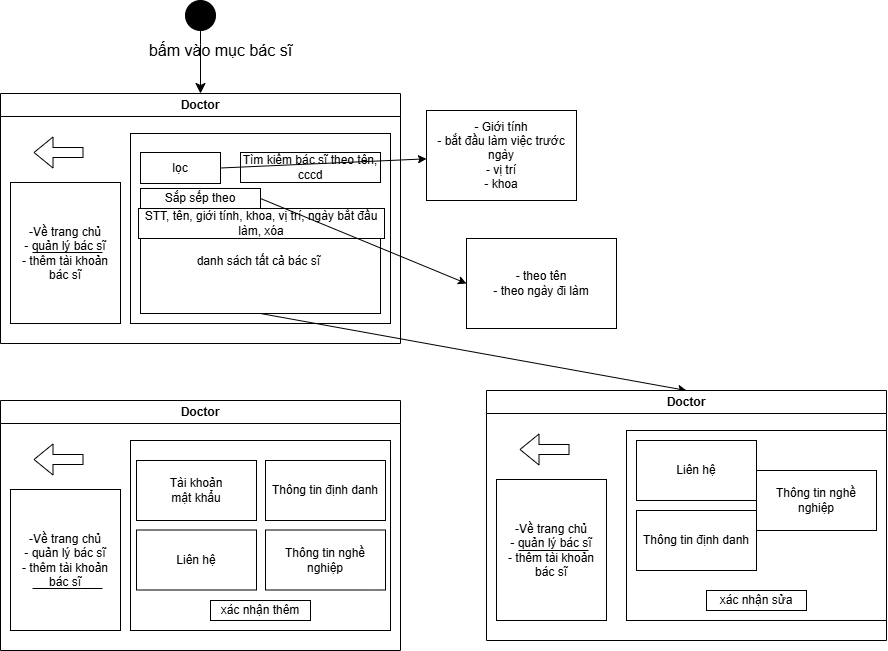

The diagram above was exported from draw.io. Its source (the exported page's mxGraphModel, read from the mxfile embedded in the PNG):
<mxGraphModel dx="679" dy="447" grid="1" gridSize="10" guides="1" tooltips="1" connect="1" arrows="1" fold="1" page="1" pageScale="1" pageWidth="850" pageHeight="1100" math="0" shadow="0">
  <root>
    <mxCell id="0" />
    <mxCell id="1" parent="0" />
    <mxCell id="_QwTKEPBA8ONkOlbJg-I-1" value="Doctor" style="swimlane;whiteSpace=wrap;html=1;startSize=23;" vertex="1" parent="1">
      <mxGeometry x="674" y="193" width="400" height="250" as="geometry" />
    </mxCell>
    <mxCell id="_QwTKEPBA8ONkOlbJg-I-2" value="&lt;div&gt;&lt;br&gt;&lt;/div&gt;" style="rounded=0;whiteSpace=wrap;html=1;" vertex="1" parent="_QwTKEPBA8ONkOlbJg-I-1">
      <mxGeometry x="130" y="40" width="260" height="190" as="geometry" />
    </mxCell>
    <mxCell id="_QwTKEPBA8ONkOlbJg-I-3" value="&lt;div&gt;-Về trang chủ&lt;/div&gt;&lt;div&gt;- quản lý bác sĩ&lt;/div&gt;&lt;div&gt;- thêm tài khoản bác sĩ&lt;/div&gt;" style="rounded=0;whiteSpace=wrap;html=1;" vertex="1" parent="_QwTKEPBA8ONkOlbJg-I-1">
      <mxGeometry x="10" y="89" width="110" height="141" as="geometry" />
    </mxCell>
    <mxCell id="_QwTKEPBA8ONkOlbJg-I-4" value="Tìm kiếm bác sĩ theo tên, cccd" style="rounded=0;whiteSpace=wrap;html=1;" vertex="1" parent="_QwTKEPBA8ONkOlbJg-I-1">
      <mxGeometry x="240" y="59" width="140" height="30" as="geometry" />
    </mxCell>
    <mxCell id="_QwTKEPBA8ONkOlbJg-I-5" value="danh sách tất cả bác sĩ&amp;nbsp;" style="rounded=0;whiteSpace=wrap;html=1;" vertex="1" parent="_QwTKEPBA8ONkOlbJg-I-1">
      <mxGeometry x="140" y="115" width="240" height="105" as="geometry" />
    </mxCell>
    <mxCell id="_QwTKEPBA8ONkOlbJg-I-6" value="" style="shape=flexArrow;endArrow=classic;html=1;rounded=0;" edge="1" parent="_QwTKEPBA8ONkOlbJg-I-1">
      <mxGeometry width="50" height="50" relative="1" as="geometry">
        <mxPoint x="83" y="59" as="sourcePoint" />
        <mxPoint x="33" y="59" as="targetPoint" />
      </mxGeometry>
    </mxCell>
    <mxCell id="_QwTKEPBA8ONkOlbJg-I-124" value="" style="endArrow=none;html=1;rounded=0;" edge="1" parent="_QwTKEPBA8ONkOlbJg-I-1">
      <mxGeometry width="50" height="50" relative="1" as="geometry">
        <mxPoint x="32" y="159" as="sourcePoint" />
        <mxPoint x="102" y="159" as="targetPoint" />
      </mxGeometry>
    </mxCell>
    <mxCell id="_QwTKEPBA8ONkOlbJg-I-125" value="lọc" style="rounded=0;whiteSpace=wrap;html=1;" vertex="1" parent="_QwTKEPBA8ONkOlbJg-I-1">
      <mxGeometry x="140" y="59" width="80" height="31" as="geometry" />
    </mxCell>
    <mxCell id="_QwTKEPBA8ONkOlbJg-I-129" value="Sắp sếp theo" style="rounded=0;whiteSpace=wrap;html=1;" vertex="1" parent="_QwTKEPBA8ONkOlbJg-I-1">
      <mxGeometry x="140" y="95" width="120" height="20" as="geometry" />
    </mxCell>
    <mxCell id="_QwTKEPBA8ONkOlbJg-I-53" value="" style="endArrow=classic;html=1;rounded=0;fontSize=12;startSize=8;endSize=8;curved=1;entryX=0.5;entryY=0;entryDx=0;entryDy=0;exitX=0.5;exitY=1;exitDx=0;exitDy=0;" edge="1" parent="1" source="_QwTKEPBA8ONkOlbJg-I-54" target="_QwTKEPBA8ONkOlbJg-I-1">
      <mxGeometry width="50" height="50" relative="1" as="geometry">
        <mxPoint x="874" y="139.9999999999999" as="sourcePoint" />
        <mxPoint x="825" y="427" as="targetPoint" />
        <Array as="points">
          <mxPoint x="874" y="144" />
        </Array>
      </mxGeometry>
    </mxCell>
    <mxCell id="_QwTKEPBA8ONkOlbJg-I-54" value="" style="ellipse;fillColor=strokeColor;html=1;" vertex="1" parent="1">
      <mxGeometry x="859" y="100" width="30" height="30" as="geometry" />
    </mxCell>
    <mxCell id="_QwTKEPBA8ONkOlbJg-I-55" value="bấm vào mục bác sĩ" style="text;html=1;whiteSpace=wrap;strokeColor=none;fillColor=none;align=center;verticalAlign=middle;rounded=0;fontSize=16;" vertex="1" parent="1">
      <mxGeometry x="793" y="135" width="203" height="30" as="geometry" />
    </mxCell>
    <mxCell id="_QwTKEPBA8ONkOlbJg-I-126" value="STT, tên, giới tính, khoa, vị trí, ngày bắt đầu làm, xóa" style="rounded=0;whiteSpace=wrap;html=1;" vertex="1" parent="1">
      <mxGeometry x="812" y="308" width="246" height="30" as="geometry" />
    </mxCell>
    <mxCell id="_QwTKEPBA8ONkOlbJg-I-127" value="" style="endArrow=classic;html=1;rounded=0;exitX=1;exitY=0.5;exitDx=0;exitDy=0;" edge="1" parent="1" source="_QwTKEPBA8ONkOlbJg-I-125" target="_QwTKEPBA8ONkOlbJg-I-128">
      <mxGeometry width="50" height="50" relative="1" as="geometry">
        <mxPoint x="870" y="360" as="sourcePoint" />
        <mxPoint x="1130" y="250" as="targetPoint" />
      </mxGeometry>
    </mxCell>
    <mxCell id="_QwTKEPBA8ONkOlbJg-I-128" value="- Giới tính&lt;div&gt;- bắt đầu làm việc trước ngày&lt;/div&gt;&lt;div&gt;- vị trí&lt;/div&gt;&lt;div&gt;- khoa&lt;/div&gt;" style="rounded=0;whiteSpace=wrap;html=1;" vertex="1" parent="1">
      <mxGeometry x="1100" y="210" width="150" height="90" as="geometry" />
    </mxCell>
    <mxCell id="_QwTKEPBA8ONkOlbJg-I-132" value="- theo tên&lt;div&gt;- theo ngày đi làm&lt;/div&gt;" style="rounded=0;whiteSpace=wrap;html=1;" vertex="1" parent="1">
      <mxGeometry x="1140" y="338" width="150" height="90" as="geometry" />
    </mxCell>
    <mxCell id="_QwTKEPBA8ONkOlbJg-I-133" value="" style="endArrow=classic;html=1;rounded=0;exitX=1;exitY=0.5;exitDx=0;exitDy=0;entryX=0;entryY=0.5;entryDx=0;entryDy=0;" edge="1" parent="1" source="_QwTKEPBA8ONkOlbJg-I-129" target="_QwTKEPBA8ONkOlbJg-I-132">
      <mxGeometry width="50" height="50" relative="1" as="geometry">
        <mxPoint x="1020" y="270" as="sourcePoint" />
        <mxPoint x="1226" y="260" as="targetPoint" />
      </mxGeometry>
    </mxCell>
    <mxCell id="_QwTKEPBA8ONkOlbJg-I-134" value="Doctor" style="swimlane;whiteSpace=wrap;html=1;startSize=23;" vertex="1" parent="1">
      <mxGeometry x="674" y="500" width="400" height="250" as="geometry" />
    </mxCell>
    <mxCell id="_QwTKEPBA8ONkOlbJg-I-135" value="&lt;div&gt;&lt;br&gt;&lt;/div&gt;" style="rounded=0;whiteSpace=wrap;html=1;" vertex="1" parent="_QwTKEPBA8ONkOlbJg-I-134">
      <mxGeometry x="130" y="40" width="260" height="190" as="geometry" />
    </mxCell>
    <mxCell id="_QwTKEPBA8ONkOlbJg-I-136" value="&lt;div&gt;-Về trang chủ&lt;/div&gt;&lt;div&gt;- quản lý bác sĩ&lt;/div&gt;&lt;div&gt;- thêm tài khoản bác sĩ&lt;/div&gt;" style="rounded=0;whiteSpace=wrap;html=1;" vertex="1" parent="_QwTKEPBA8ONkOlbJg-I-134">
      <mxGeometry x="10" y="89" width="110" height="141" as="geometry" />
    </mxCell>
    <mxCell id="_QwTKEPBA8ONkOlbJg-I-139" value="" style="shape=flexArrow;endArrow=classic;html=1;rounded=0;" edge="1" parent="_QwTKEPBA8ONkOlbJg-I-134">
      <mxGeometry width="50" height="50" relative="1" as="geometry">
        <mxPoint x="83" y="59" as="sourcePoint" />
        <mxPoint x="33" y="59" as="targetPoint" />
      </mxGeometry>
    </mxCell>
    <mxCell id="_QwTKEPBA8ONkOlbJg-I-140" value="" style="endArrow=none;html=1;rounded=0;" edge="1" parent="_QwTKEPBA8ONkOlbJg-I-134">
      <mxGeometry width="50" height="50" relative="1" as="geometry">
        <mxPoint x="32" y="188" as="sourcePoint" />
        <mxPoint x="102" y="188" as="targetPoint" />
      </mxGeometry>
    </mxCell>
    <mxCell id="_QwTKEPBA8ONkOlbJg-I-145" value="Liên hệ" style="rounded=0;whiteSpace=wrap;html=1;" vertex="1" parent="_QwTKEPBA8ONkOlbJg-I-134">
      <mxGeometry x="136" y="129.5" width="120" height="60" as="geometry" />
    </mxCell>
    <mxCell id="_QwTKEPBA8ONkOlbJg-I-146" value="Thông tin định danh" style="rounded=0;whiteSpace=wrap;html=1;" vertex="1" parent="_QwTKEPBA8ONkOlbJg-I-134">
      <mxGeometry x="265" y="60" width="120" height="60" as="geometry" />
    </mxCell>
    <mxCell id="_QwTKEPBA8ONkOlbJg-I-147" value="Thông tin nghề nghiệp" style="rounded=0;whiteSpace=wrap;html=1;" vertex="1" parent="_QwTKEPBA8ONkOlbJg-I-134">
      <mxGeometry x="265" y="129.5" width="120" height="60" as="geometry" />
    </mxCell>
    <mxCell id="_QwTKEPBA8ONkOlbJg-I-148" value="Tài khoản&lt;div&gt;mật khẩu&lt;/div&gt;" style="rounded=0;whiteSpace=wrap;html=1;" vertex="1" parent="_QwTKEPBA8ONkOlbJg-I-134">
      <mxGeometry x="136" y="60" width="120" height="60" as="geometry" />
    </mxCell>
    <mxCell id="_QwTKEPBA8ONkOlbJg-I-149" value="xác nhận thêm" style="rounded=0;whiteSpace=wrap;html=1;" vertex="1" parent="_QwTKEPBA8ONkOlbJg-I-134">
      <mxGeometry x="210" y="200" width="100" height="20" as="geometry" />
    </mxCell>
    <mxCell id="_QwTKEPBA8ONkOlbJg-I-150" value="" style="endArrow=classic;html=1;rounded=0;entryX=0.5;entryY=0;entryDx=0;entryDy=0;exitX=0.5;exitY=1;exitDx=0;exitDy=0;" edge="1" parent="1" source="_QwTKEPBA8ONkOlbJg-I-5" target="_QwTKEPBA8ONkOlbJg-I-152">
      <mxGeometry width="50" height="50" relative="1" as="geometry">
        <mxPoint x="1070" y="350" as="sourcePoint" />
        <mxPoint x="1140" y="495" as="targetPoint" />
      </mxGeometry>
    </mxCell>
    <mxCell id="_QwTKEPBA8ONkOlbJg-I-152" value="Doctor" style="swimlane;whiteSpace=wrap;html=1;startSize=23;" vertex="1" parent="1">
      <mxGeometry x="1160" y="490" width="400" height="250" as="geometry" />
    </mxCell>
    <mxCell id="_QwTKEPBA8ONkOlbJg-I-154" value="&lt;div&gt;-Về trang chủ&lt;/div&gt;&lt;div&gt;- quản lý bác sĩ&lt;/div&gt;&lt;div&gt;- thêm tài khoản bác sĩ&lt;/div&gt;" style="rounded=0;whiteSpace=wrap;html=1;" vertex="1" parent="_QwTKEPBA8ONkOlbJg-I-152">
      <mxGeometry x="10" y="89" width="110" height="141" as="geometry" />
    </mxCell>
    <mxCell id="_QwTKEPBA8ONkOlbJg-I-157" value="" style="shape=flexArrow;endArrow=classic;html=1;rounded=0;" edge="1" parent="_QwTKEPBA8ONkOlbJg-I-152">
      <mxGeometry width="50" height="50" relative="1" as="geometry">
        <mxPoint x="83" y="59" as="sourcePoint" />
        <mxPoint x="33" y="59" as="targetPoint" />
      </mxGeometry>
    </mxCell>
    <mxCell id="_QwTKEPBA8ONkOlbJg-I-158" value="" style="endArrow=none;html=1;rounded=0;" edge="1" parent="_QwTKEPBA8ONkOlbJg-I-152">
      <mxGeometry width="50" height="50" relative="1" as="geometry">
        <mxPoint x="32" y="160" as="sourcePoint" />
        <mxPoint x="102" y="160" as="targetPoint" />
      </mxGeometry>
    </mxCell>
    <mxCell id="_QwTKEPBA8ONkOlbJg-I-163" value="&lt;div&gt;&lt;br&gt;&lt;/div&gt;" style="rounded=0;whiteSpace=wrap;html=1;" vertex="1" parent="_QwTKEPBA8ONkOlbJg-I-152">
      <mxGeometry x="140" y="40" width="260" height="190" as="geometry" />
    </mxCell>
    <mxCell id="_QwTKEPBA8ONkOlbJg-I-164" value="Liên hệ" style="rounded=0;whiteSpace=wrap;html=1;" vertex="1" parent="_QwTKEPBA8ONkOlbJg-I-152">
      <mxGeometry x="150" y="50" width="120" height="60" as="geometry" />
    </mxCell>
    <mxCell id="_QwTKEPBA8ONkOlbJg-I-165" value="Thông tin định danh" style="rounded=0;whiteSpace=wrap;html=1;" vertex="1" parent="_QwTKEPBA8ONkOlbJg-I-152">
      <mxGeometry x="150" y="120" width="120" height="60" as="geometry" />
    </mxCell>
    <mxCell id="_QwTKEPBA8ONkOlbJg-I-166" value="Thông tin nghề nghiệp" style="rounded=0;whiteSpace=wrap;html=1;" vertex="1" parent="_QwTKEPBA8ONkOlbJg-I-152">
      <mxGeometry x="270" y="80" width="120" height="60" as="geometry" />
    </mxCell>
    <mxCell id="_QwTKEPBA8ONkOlbJg-I-168" value="xác nhận sửa" style="rounded=0;whiteSpace=wrap;html=1;" vertex="1" parent="_QwTKEPBA8ONkOlbJg-I-152">
      <mxGeometry x="220" y="200" width="100" height="20" as="geometry" />
    </mxCell>
  </root>
</mxGraphModel>